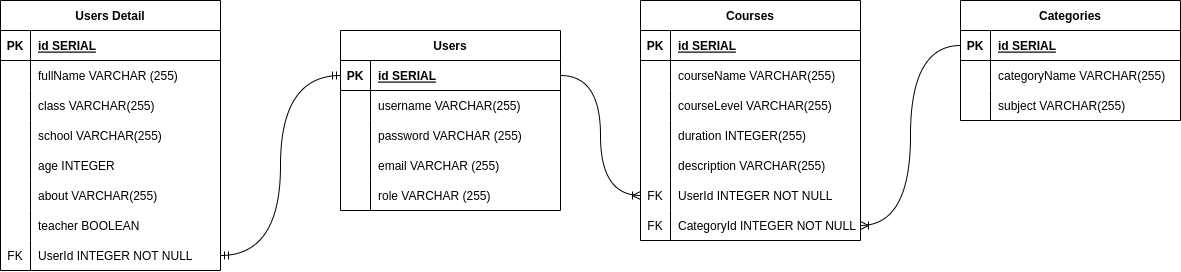

The diagram above was exported from draw.io. Its source (the exported page's mxGraphModel, read from the mxfile embedded in the PNG):
<mxGraphModel dx="1457" dy="768" grid="1" gridSize="10" guides="1" tooltips="1" connect="1" arrows="1" fold="1" page="1" pageScale="1" pageWidth="1600" pageHeight="900" math="0" shadow="0">
  <root>
    <mxCell id="0" />
    <mxCell id="1" parent="0" />
    <mxCell id="2" value="Users" style="shape=table;startSize=30;container=1;collapsible=1;childLayout=tableLayout;fixedRows=1;rowLines=0;fontStyle=1;align=center;resizeLast=1;" vertex="1" parent="1">
      <mxGeometry x="410" y="300" width="220" height="180.0000000000001" as="geometry" />
    </mxCell>
    <mxCell id="3" value="" style="shape=tableRow;horizontal=0;startSize=0;swimlaneHead=0;swimlaneBody=0;fillColor=none;collapsible=0;dropTarget=0;points=[[0,0.5],[1,0.5]];portConstraint=eastwest;top=0;left=0;right=0;bottom=1;" vertex="1" parent="2">
      <mxGeometry y="30" width="220" height="30" as="geometry" />
    </mxCell>
    <mxCell id="4" value="PK" style="shape=partialRectangle;connectable=0;fillColor=none;top=0;left=0;bottom=0;right=0;fontStyle=1;overflow=hidden;" vertex="1" parent="3">
      <mxGeometry width="30" height="30" as="geometry">
        <mxRectangle width="30" height="30" as="alternateBounds" />
      </mxGeometry>
    </mxCell>
    <mxCell id="5" value="id SERIAL" style="shape=partialRectangle;connectable=0;fillColor=none;top=0;left=0;bottom=0;right=0;align=left;spacingLeft=6;fontStyle=5;overflow=hidden;" vertex="1" parent="3">
      <mxGeometry x="30" width="190" height="30" as="geometry">
        <mxRectangle width="190" height="30" as="alternateBounds" />
      </mxGeometry>
    </mxCell>
    <mxCell id="6" value="" style="shape=tableRow;horizontal=0;startSize=0;swimlaneHead=0;swimlaneBody=0;fillColor=none;collapsible=0;dropTarget=0;points=[[0,0.5],[1,0.5]];portConstraint=eastwest;top=0;left=0;right=0;bottom=0;" vertex="1" parent="2">
      <mxGeometry y="60" width="220" height="30" as="geometry" />
    </mxCell>
    <mxCell id="7" value="" style="shape=partialRectangle;connectable=0;fillColor=none;top=0;left=0;bottom=0;right=0;editable=1;overflow=hidden;" vertex="1" parent="6">
      <mxGeometry width="30" height="30" as="geometry">
        <mxRectangle width="30" height="30" as="alternateBounds" />
      </mxGeometry>
    </mxCell>
    <mxCell id="8" value="username VARCHAR(255)" style="shape=partialRectangle;connectable=0;fillColor=none;top=0;left=0;bottom=0;right=0;align=left;spacingLeft=6;overflow=hidden;" vertex="1" parent="6">
      <mxGeometry x="30" width="190" height="30" as="geometry">
        <mxRectangle width="190" height="30" as="alternateBounds" />
      </mxGeometry>
    </mxCell>
    <mxCell id="9" value="" style="shape=tableRow;horizontal=0;startSize=0;swimlaneHead=0;swimlaneBody=0;fillColor=none;collapsible=0;dropTarget=0;points=[[0,0.5],[1,0.5]];portConstraint=eastwest;top=0;left=0;right=0;bottom=0;" vertex="1" parent="2">
      <mxGeometry y="90" width="220" height="30" as="geometry" />
    </mxCell>
    <mxCell id="10" value="" style="shape=partialRectangle;connectable=0;fillColor=none;top=0;left=0;bottom=0;right=0;editable=1;overflow=hidden;" vertex="1" parent="9">
      <mxGeometry width="30" height="30" as="geometry">
        <mxRectangle width="30" height="30" as="alternateBounds" />
      </mxGeometry>
    </mxCell>
    <mxCell id="11" value="password VARCHAR (255)" style="shape=partialRectangle;connectable=0;fillColor=none;top=0;left=0;bottom=0;right=0;align=left;spacingLeft=6;overflow=hidden;" vertex="1" parent="9">
      <mxGeometry x="30" width="190" height="30" as="geometry">
        <mxRectangle width="190" height="30" as="alternateBounds" />
      </mxGeometry>
    </mxCell>
    <mxCell id="12" value="" style="shape=tableRow;horizontal=0;startSize=0;swimlaneHead=0;swimlaneBody=0;fillColor=none;collapsible=0;dropTarget=0;points=[[0,0.5],[1,0.5]];portConstraint=eastwest;top=0;left=0;right=0;bottom=0;" vertex="1" parent="2">
      <mxGeometry y="120" width="220" height="30" as="geometry" />
    </mxCell>
    <mxCell id="13" value="" style="shape=partialRectangle;connectable=0;fillColor=none;top=0;left=0;bottom=0;right=0;editable=1;overflow=hidden;" vertex="1" parent="12">
      <mxGeometry width="30" height="30" as="geometry">
        <mxRectangle width="30" height="30" as="alternateBounds" />
      </mxGeometry>
    </mxCell>
    <mxCell id="14" value="email VARCHAR (255)" style="shape=partialRectangle;connectable=0;fillColor=none;top=0;left=0;bottom=0;right=0;align=left;spacingLeft=6;overflow=hidden;" vertex="1" parent="12">
      <mxGeometry x="30" width="190" height="30" as="geometry">
        <mxRectangle width="190" height="30" as="alternateBounds" />
      </mxGeometry>
    </mxCell>
    <mxCell id="15" value="" style="shape=tableRow;horizontal=0;startSize=0;swimlaneHead=0;swimlaneBody=0;fillColor=none;collapsible=0;dropTarget=0;points=[[0,0.5],[1,0.5]];portConstraint=eastwest;top=0;left=0;right=0;bottom=0;" vertex="1" parent="2">
      <mxGeometry y="150" width="220" height="30" as="geometry" />
    </mxCell>
    <mxCell id="16" value="" style="shape=partialRectangle;connectable=0;fillColor=none;top=0;left=0;bottom=0;right=0;editable=1;overflow=hidden;" vertex="1" parent="15">
      <mxGeometry width="30" height="30" as="geometry">
        <mxRectangle width="30" height="30" as="alternateBounds" />
      </mxGeometry>
    </mxCell>
    <mxCell id="17" value="role VARCHAR (255)" style="shape=partialRectangle;connectable=0;fillColor=none;top=0;left=0;bottom=0;right=0;align=left;spacingLeft=6;overflow=hidden;" vertex="1" parent="15">
      <mxGeometry x="30" width="190" height="30" as="geometry">
        <mxRectangle width="190" height="30" as="alternateBounds" />
      </mxGeometry>
    </mxCell>
    <mxCell id="18" value="Users Detail" style="shape=table;startSize=30;container=1;collapsible=1;childLayout=tableLayout;fixedRows=1;rowLines=0;fontStyle=1;align=center;resizeLast=1;" vertex="1" parent="1">
      <mxGeometry x="70" y="270" width="220" height="270.0000000000001" as="geometry" />
    </mxCell>
    <mxCell id="19" value="" style="shape=tableRow;horizontal=0;startSize=0;swimlaneHead=0;swimlaneBody=0;fillColor=none;collapsible=0;dropTarget=0;points=[[0,0.5],[1,0.5]];portConstraint=eastwest;top=0;left=0;right=0;bottom=1;" vertex="1" parent="18">
      <mxGeometry y="30" width="220" height="30" as="geometry" />
    </mxCell>
    <mxCell id="20" value="PK" style="shape=partialRectangle;connectable=0;fillColor=none;top=0;left=0;bottom=0;right=0;fontStyle=1;overflow=hidden;" vertex="1" parent="19">
      <mxGeometry width="30" height="30" as="geometry">
        <mxRectangle width="30" height="30" as="alternateBounds" />
      </mxGeometry>
    </mxCell>
    <mxCell id="21" value="id SERIAL" style="shape=partialRectangle;connectable=0;fillColor=none;top=0;left=0;bottom=0;right=0;align=left;spacingLeft=6;fontStyle=5;overflow=hidden;" vertex="1" parent="19">
      <mxGeometry x="30" width="190" height="30" as="geometry">
        <mxRectangle width="190" height="30" as="alternateBounds" />
      </mxGeometry>
    </mxCell>
    <mxCell id="22" value="" style="shape=tableRow;horizontal=0;startSize=0;swimlaneHead=0;swimlaneBody=0;fillColor=none;collapsible=0;dropTarget=0;points=[[0,0.5],[1,0.5]];portConstraint=eastwest;top=0;left=0;right=0;bottom=0;" vertex="1" parent="18">
      <mxGeometry y="60" width="220" height="30" as="geometry" />
    </mxCell>
    <mxCell id="23" value="" style="shape=partialRectangle;connectable=0;fillColor=none;top=0;left=0;bottom=0;right=0;editable=1;overflow=hidden;" vertex="1" parent="22">
      <mxGeometry width="30" height="30" as="geometry">
        <mxRectangle width="30" height="30" as="alternateBounds" />
      </mxGeometry>
    </mxCell>
    <mxCell id="24" value="fullName VARCHAR (255)" style="shape=partialRectangle;connectable=0;fillColor=none;top=0;left=0;bottom=0;right=0;align=left;spacingLeft=6;overflow=hidden;" vertex="1" parent="22">
      <mxGeometry x="30" width="190" height="30" as="geometry">
        <mxRectangle width="190" height="30" as="alternateBounds" />
      </mxGeometry>
    </mxCell>
    <mxCell id="25" value="" style="shape=tableRow;horizontal=0;startSize=0;swimlaneHead=0;swimlaneBody=0;fillColor=none;collapsible=0;dropTarget=0;points=[[0,0.5],[1,0.5]];portConstraint=eastwest;top=0;left=0;right=0;bottom=0;" vertex="1" parent="18">
      <mxGeometry y="90" width="220" height="30" as="geometry" />
    </mxCell>
    <mxCell id="26" value="" style="shape=partialRectangle;connectable=0;fillColor=none;top=0;left=0;bottom=0;right=0;editable=1;overflow=hidden;" vertex="1" parent="25">
      <mxGeometry width="30" height="30" as="geometry">
        <mxRectangle width="30" height="30" as="alternateBounds" />
      </mxGeometry>
    </mxCell>
    <mxCell id="27" value="class VARCHAR(255)" style="shape=partialRectangle;connectable=0;fillColor=none;top=0;left=0;bottom=0;right=0;align=left;spacingLeft=6;overflow=hidden;" vertex="1" parent="25">
      <mxGeometry x="30" width="190" height="30" as="geometry">
        <mxRectangle width="190" height="30" as="alternateBounds" />
      </mxGeometry>
    </mxCell>
    <mxCell id="28" value="" style="shape=tableRow;horizontal=0;startSize=0;swimlaneHead=0;swimlaneBody=0;fillColor=none;collapsible=0;dropTarget=0;points=[[0,0.5],[1,0.5]];portConstraint=eastwest;top=0;left=0;right=0;bottom=0;" vertex="1" parent="18">
      <mxGeometry y="120" width="220" height="30" as="geometry" />
    </mxCell>
    <mxCell id="29" value="" style="shape=partialRectangle;connectable=0;fillColor=none;top=0;left=0;bottom=0;right=0;editable=1;overflow=hidden;" vertex="1" parent="28">
      <mxGeometry width="30" height="30" as="geometry">
        <mxRectangle width="30" height="30" as="alternateBounds" />
      </mxGeometry>
    </mxCell>
    <mxCell id="30" value="school VARCHAR(255)" style="shape=partialRectangle;connectable=0;fillColor=none;top=0;left=0;bottom=0;right=0;align=left;spacingLeft=6;overflow=hidden;" vertex="1" parent="28">
      <mxGeometry x="30" width="190" height="30" as="geometry">
        <mxRectangle width="190" height="30" as="alternateBounds" />
      </mxGeometry>
    </mxCell>
    <mxCell id="31" value="" style="shape=tableRow;horizontal=0;startSize=0;swimlaneHead=0;swimlaneBody=0;fillColor=none;collapsible=0;dropTarget=0;points=[[0,0.5],[1,0.5]];portConstraint=eastwest;top=0;left=0;right=0;bottom=0;" vertex="1" parent="18">
      <mxGeometry y="150" width="220" height="30" as="geometry" />
    </mxCell>
    <mxCell id="32" value="" style="shape=partialRectangle;connectable=0;fillColor=none;top=0;left=0;bottom=0;right=0;editable=1;overflow=hidden;" vertex="1" parent="31">
      <mxGeometry width="30" height="30" as="geometry">
        <mxRectangle width="30" height="30" as="alternateBounds" />
      </mxGeometry>
    </mxCell>
    <mxCell id="33" value="age INTEGER" style="shape=partialRectangle;connectable=0;fillColor=none;top=0;left=0;bottom=0;right=0;align=left;spacingLeft=6;overflow=hidden;" vertex="1" parent="31">
      <mxGeometry x="30" width="190" height="30" as="geometry">
        <mxRectangle width="190" height="30" as="alternateBounds" />
      </mxGeometry>
    </mxCell>
    <mxCell id="34" value="" style="shape=tableRow;horizontal=0;startSize=0;swimlaneHead=0;swimlaneBody=0;fillColor=none;collapsible=0;dropTarget=0;points=[[0,0.5],[1,0.5]];portConstraint=eastwest;top=0;left=0;right=0;bottom=0;" vertex="1" parent="18">
      <mxGeometry y="180" width="220" height="30" as="geometry" />
    </mxCell>
    <mxCell id="35" value="" style="shape=partialRectangle;connectable=0;fillColor=none;top=0;left=0;bottom=0;right=0;editable=1;overflow=hidden;" vertex="1" parent="34">
      <mxGeometry width="30" height="30" as="geometry">
        <mxRectangle width="30" height="30" as="alternateBounds" />
      </mxGeometry>
    </mxCell>
    <mxCell id="36" value="about VARCHAR(255)" style="shape=partialRectangle;connectable=0;fillColor=none;top=0;left=0;bottom=0;right=0;align=left;spacingLeft=6;overflow=hidden;" vertex="1" parent="34">
      <mxGeometry x="30" width="190" height="30" as="geometry">
        <mxRectangle width="190" height="30" as="alternateBounds" />
      </mxGeometry>
    </mxCell>
    <mxCell id="37" value="" style="shape=tableRow;horizontal=0;startSize=0;swimlaneHead=0;swimlaneBody=0;fillColor=none;collapsible=0;dropTarget=0;points=[[0,0.5],[1,0.5]];portConstraint=eastwest;top=0;left=0;right=0;bottom=0;" vertex="1" parent="18">
      <mxGeometry y="210" width="220" height="30" as="geometry" />
    </mxCell>
    <mxCell id="38" value="" style="shape=partialRectangle;connectable=0;fillColor=none;top=0;left=0;bottom=0;right=0;editable=1;overflow=hidden;" vertex="1" parent="37">
      <mxGeometry width="30" height="30" as="geometry">
        <mxRectangle width="30" height="30" as="alternateBounds" />
      </mxGeometry>
    </mxCell>
    <mxCell id="39" value="teacher BOOLEAN" style="shape=partialRectangle;connectable=0;fillColor=none;top=0;left=0;bottom=0;right=0;align=left;spacingLeft=6;overflow=hidden;" vertex="1" parent="37">
      <mxGeometry x="30" width="190" height="30" as="geometry">
        <mxRectangle width="190" height="30" as="alternateBounds" />
      </mxGeometry>
    </mxCell>
    <mxCell id="40" value="" style="shape=tableRow;horizontal=0;startSize=0;swimlaneHead=0;swimlaneBody=0;fillColor=none;collapsible=0;dropTarget=0;points=[[0,0.5],[1,0.5]];portConstraint=eastwest;top=0;left=0;right=0;bottom=0;" vertex="1" parent="18">
      <mxGeometry y="240" width="220" height="30" as="geometry" />
    </mxCell>
    <mxCell id="41" value="FK" style="shape=partialRectangle;connectable=0;fillColor=none;top=0;left=0;bottom=0;right=0;editable=1;overflow=hidden;" vertex="1" parent="40">
      <mxGeometry width="30" height="30" as="geometry">
        <mxRectangle width="30" height="30" as="alternateBounds" />
      </mxGeometry>
    </mxCell>
    <mxCell id="42" value="UserId INTEGER NOT NULL" style="shape=partialRectangle;connectable=0;fillColor=none;top=0;left=0;bottom=0;right=0;align=left;spacingLeft=6;overflow=hidden;" vertex="1" parent="40">
      <mxGeometry x="30" width="190" height="30" as="geometry">
        <mxRectangle width="190" height="30" as="alternateBounds" />
      </mxGeometry>
    </mxCell>
    <mxCell id="43" style="edgeStyle=orthogonalEdgeStyle;rounded=0;orthogonalLoop=1;jettySize=auto;html=1;entryX=1;entryY=0.5;entryDx=0;entryDy=0;startArrow=ERmandOne;startFill=0;endArrow=ERmandOne;endFill=0;curved=1;" edge="1" source="3" target="40" parent="1">
      <mxGeometry relative="1" as="geometry" />
    </mxCell>
    <mxCell id="44" value="Courses" style="shape=table;startSize=30;container=1;collapsible=1;childLayout=tableLayout;fixedRows=1;rowLines=0;fontStyle=1;align=center;resizeLast=1;" vertex="1" parent="1">
      <mxGeometry x="710" y="270" width="220" height="240.0000000000001" as="geometry" />
    </mxCell>
    <mxCell id="45" value="" style="shape=tableRow;horizontal=0;startSize=0;swimlaneHead=0;swimlaneBody=0;fillColor=none;collapsible=0;dropTarget=0;points=[[0,0.5],[1,0.5]];portConstraint=eastwest;top=0;left=0;right=0;bottom=1;" vertex="1" parent="44">
      <mxGeometry y="30" width="220" height="30" as="geometry" />
    </mxCell>
    <mxCell id="46" value="PK" style="shape=partialRectangle;connectable=0;fillColor=none;top=0;left=0;bottom=0;right=0;fontStyle=1;overflow=hidden;" vertex="1" parent="45">
      <mxGeometry width="30" height="30" as="geometry">
        <mxRectangle width="30" height="30" as="alternateBounds" />
      </mxGeometry>
    </mxCell>
    <mxCell id="47" value="id SERIAL" style="shape=partialRectangle;connectable=0;fillColor=none;top=0;left=0;bottom=0;right=0;align=left;spacingLeft=6;fontStyle=5;overflow=hidden;" vertex="1" parent="45">
      <mxGeometry x="30" width="190" height="30" as="geometry">
        <mxRectangle width="190" height="30" as="alternateBounds" />
      </mxGeometry>
    </mxCell>
    <mxCell id="48" value="" style="shape=tableRow;horizontal=0;startSize=0;swimlaneHead=0;swimlaneBody=0;fillColor=none;collapsible=0;dropTarget=0;points=[[0,0.5],[1,0.5]];portConstraint=eastwest;top=0;left=0;right=0;bottom=0;" vertex="1" parent="44">
      <mxGeometry y="60" width="220" height="30" as="geometry" />
    </mxCell>
    <mxCell id="49" value="" style="shape=partialRectangle;connectable=0;fillColor=none;top=0;left=0;bottom=0;right=0;editable=1;overflow=hidden;" vertex="1" parent="48">
      <mxGeometry width="30" height="30" as="geometry">
        <mxRectangle width="30" height="30" as="alternateBounds" />
      </mxGeometry>
    </mxCell>
    <mxCell id="50" value="courseName VARCHAR(255)" style="shape=partialRectangle;connectable=0;fillColor=none;top=0;left=0;bottom=0;right=0;align=left;spacingLeft=6;overflow=hidden;" vertex="1" parent="48">
      <mxGeometry x="30" width="190" height="30" as="geometry">
        <mxRectangle width="190" height="30" as="alternateBounds" />
      </mxGeometry>
    </mxCell>
    <mxCell id="51" value="" style="shape=tableRow;horizontal=0;startSize=0;swimlaneHead=0;swimlaneBody=0;fillColor=none;collapsible=0;dropTarget=0;points=[[0,0.5],[1,0.5]];portConstraint=eastwest;top=0;left=0;right=0;bottom=0;" vertex="1" parent="44">
      <mxGeometry y="90" width="220" height="30" as="geometry" />
    </mxCell>
    <mxCell id="52" value="" style="shape=partialRectangle;connectable=0;fillColor=none;top=0;left=0;bottom=0;right=0;editable=1;overflow=hidden;" vertex="1" parent="51">
      <mxGeometry width="30" height="30" as="geometry">
        <mxRectangle width="30" height="30" as="alternateBounds" />
      </mxGeometry>
    </mxCell>
    <mxCell id="53" value="courseLevel VARCHAR(255)" style="shape=partialRectangle;connectable=0;fillColor=none;top=0;left=0;bottom=0;right=0;align=left;spacingLeft=6;overflow=hidden;" vertex="1" parent="51">
      <mxGeometry x="30" width="190" height="30" as="geometry">
        <mxRectangle width="190" height="30" as="alternateBounds" />
      </mxGeometry>
    </mxCell>
    <mxCell id="54" value="" style="shape=tableRow;horizontal=0;startSize=0;swimlaneHead=0;swimlaneBody=0;fillColor=none;collapsible=0;dropTarget=0;points=[[0,0.5],[1,0.5]];portConstraint=eastwest;top=0;left=0;right=0;bottom=0;" vertex="1" parent="44">
      <mxGeometry y="120" width="220" height="30" as="geometry" />
    </mxCell>
    <mxCell id="55" value="" style="shape=partialRectangle;connectable=0;fillColor=none;top=0;left=0;bottom=0;right=0;editable=1;overflow=hidden;" vertex="1" parent="54">
      <mxGeometry width="30" height="30" as="geometry">
        <mxRectangle width="30" height="30" as="alternateBounds" />
      </mxGeometry>
    </mxCell>
    <mxCell id="56" value="duration INTEGER(255)" style="shape=partialRectangle;connectable=0;fillColor=none;top=0;left=0;bottom=0;right=0;align=left;spacingLeft=6;overflow=hidden;" vertex="1" parent="54">
      <mxGeometry x="30" width="190" height="30" as="geometry">
        <mxRectangle width="190" height="30" as="alternateBounds" />
      </mxGeometry>
    </mxCell>
    <mxCell id="57" value="" style="shape=tableRow;horizontal=0;startSize=0;swimlaneHead=0;swimlaneBody=0;fillColor=none;collapsible=0;dropTarget=0;points=[[0,0.5],[1,0.5]];portConstraint=eastwest;top=0;left=0;right=0;bottom=0;" vertex="1" parent="44">
      <mxGeometry y="150" width="220" height="30" as="geometry" />
    </mxCell>
    <mxCell id="58" value="" style="shape=partialRectangle;connectable=0;fillColor=none;top=0;left=0;bottom=0;right=0;editable=1;overflow=hidden;" vertex="1" parent="57">
      <mxGeometry width="30" height="30" as="geometry">
        <mxRectangle width="30" height="30" as="alternateBounds" />
      </mxGeometry>
    </mxCell>
    <mxCell id="59" value="description VARCHAR(255)" style="shape=partialRectangle;connectable=0;fillColor=none;top=0;left=0;bottom=0;right=0;align=left;spacingLeft=6;overflow=hidden;" vertex="1" parent="57">
      <mxGeometry x="30" width="190" height="30" as="geometry">
        <mxRectangle width="190" height="30" as="alternateBounds" />
      </mxGeometry>
    </mxCell>
    <mxCell id="60" value="" style="shape=tableRow;horizontal=0;startSize=0;swimlaneHead=0;swimlaneBody=0;fillColor=none;collapsible=0;dropTarget=0;points=[[0,0.5],[1,0.5]];portConstraint=eastwest;top=0;left=0;right=0;bottom=0;" vertex="1" parent="44">
      <mxGeometry y="180" width="220" height="30" as="geometry" />
    </mxCell>
    <mxCell id="61" value="FK" style="shape=partialRectangle;connectable=0;fillColor=none;top=0;left=0;bottom=0;right=0;editable=1;overflow=hidden;" vertex="1" parent="60">
      <mxGeometry width="30" height="30" as="geometry">
        <mxRectangle width="30" height="30" as="alternateBounds" />
      </mxGeometry>
    </mxCell>
    <mxCell id="62" value="UserId INTEGER NOT NULL" style="shape=partialRectangle;connectable=0;fillColor=none;top=0;left=0;bottom=0;right=0;align=left;spacingLeft=6;overflow=hidden;" vertex="1" parent="60">
      <mxGeometry x="30" width="190" height="30" as="geometry">
        <mxRectangle width="190" height="30" as="alternateBounds" />
      </mxGeometry>
    </mxCell>
    <mxCell id="63" value="" style="shape=tableRow;horizontal=0;startSize=0;swimlaneHead=0;swimlaneBody=0;fillColor=none;collapsible=0;dropTarget=0;points=[[0,0.5],[1,0.5]];portConstraint=eastwest;top=0;left=0;right=0;bottom=0;" vertex="1" parent="44">
      <mxGeometry y="210" width="220" height="30" as="geometry" />
    </mxCell>
    <mxCell id="64" value="FK" style="shape=partialRectangle;connectable=0;fillColor=none;top=0;left=0;bottom=0;right=0;editable=1;overflow=hidden;" vertex="1" parent="63">
      <mxGeometry width="30" height="30" as="geometry">
        <mxRectangle width="30" height="30" as="alternateBounds" />
      </mxGeometry>
    </mxCell>
    <mxCell id="65" value="CategoryId INTEGER NOT NULL" style="shape=partialRectangle;connectable=0;fillColor=none;top=0;left=0;bottom=0;right=0;align=left;spacingLeft=6;overflow=hidden;" vertex="1" parent="63">
      <mxGeometry x="30" width="190" height="30" as="geometry">
        <mxRectangle width="190" height="30" as="alternateBounds" />
      </mxGeometry>
    </mxCell>
    <mxCell id="66" value="Categories" style="shape=table;startSize=30;container=1;collapsible=1;childLayout=tableLayout;fixedRows=1;rowLines=0;fontStyle=1;align=center;resizeLast=1;" vertex="1" parent="1">
      <mxGeometry x="1030" y="270" width="220" height="120.00000000000011" as="geometry" />
    </mxCell>
    <mxCell id="67" value="" style="shape=tableRow;horizontal=0;startSize=0;swimlaneHead=0;swimlaneBody=0;fillColor=none;collapsible=0;dropTarget=0;points=[[0,0.5],[1,0.5]];portConstraint=eastwest;top=0;left=0;right=0;bottom=1;" vertex="1" parent="66">
      <mxGeometry y="30" width="220" height="30" as="geometry" />
    </mxCell>
    <mxCell id="68" value="PK" style="shape=partialRectangle;connectable=0;fillColor=none;top=0;left=0;bottom=0;right=0;fontStyle=1;overflow=hidden;" vertex="1" parent="67">
      <mxGeometry width="30" height="30" as="geometry">
        <mxRectangle width="30" height="30" as="alternateBounds" />
      </mxGeometry>
    </mxCell>
    <mxCell id="69" value="id SERIAL" style="shape=partialRectangle;connectable=0;fillColor=none;top=0;left=0;bottom=0;right=0;align=left;spacingLeft=6;fontStyle=5;overflow=hidden;" vertex="1" parent="67">
      <mxGeometry x="30" width="190" height="30" as="geometry">
        <mxRectangle width="190" height="30" as="alternateBounds" />
      </mxGeometry>
    </mxCell>
    <mxCell id="70" value="" style="shape=tableRow;horizontal=0;startSize=0;swimlaneHead=0;swimlaneBody=0;fillColor=none;collapsible=0;dropTarget=0;points=[[0,0.5],[1,0.5]];portConstraint=eastwest;top=0;left=0;right=0;bottom=0;" vertex="1" parent="66">
      <mxGeometry y="60" width="220" height="30" as="geometry" />
    </mxCell>
    <mxCell id="71" value="" style="shape=partialRectangle;connectable=0;fillColor=none;top=0;left=0;bottom=0;right=0;editable=1;overflow=hidden;" vertex="1" parent="70">
      <mxGeometry width="30" height="30" as="geometry">
        <mxRectangle width="30" height="30" as="alternateBounds" />
      </mxGeometry>
    </mxCell>
    <mxCell id="72" value="categoryName VARCHAR(255)" style="shape=partialRectangle;connectable=0;fillColor=none;top=0;left=0;bottom=0;right=0;align=left;spacingLeft=6;overflow=hidden;" vertex="1" parent="70">
      <mxGeometry x="30" width="190" height="30" as="geometry">
        <mxRectangle width="190" height="30" as="alternateBounds" />
      </mxGeometry>
    </mxCell>
    <mxCell id="73" value="" style="shape=tableRow;horizontal=0;startSize=0;swimlaneHead=0;swimlaneBody=0;fillColor=none;collapsible=0;dropTarget=0;points=[[0,0.5],[1,0.5]];portConstraint=eastwest;top=0;left=0;right=0;bottom=0;" vertex="1" parent="66">
      <mxGeometry y="90" width="220" height="30" as="geometry" />
    </mxCell>
    <mxCell id="74" value="" style="shape=partialRectangle;connectable=0;fillColor=none;top=0;left=0;bottom=0;right=0;editable=1;overflow=hidden;" vertex="1" parent="73">
      <mxGeometry width="30" height="30" as="geometry">
        <mxRectangle width="30" height="30" as="alternateBounds" />
      </mxGeometry>
    </mxCell>
    <mxCell id="75" value="subject VARCHAR(255)" style="shape=partialRectangle;connectable=0;fillColor=none;top=0;left=0;bottom=0;right=0;align=left;spacingLeft=6;overflow=hidden;" vertex="1" parent="73">
      <mxGeometry x="30" width="190" height="30" as="geometry">
        <mxRectangle width="190" height="30" as="alternateBounds" />
      </mxGeometry>
    </mxCell>
    <mxCell id="76" style="edgeStyle=orthogonalEdgeStyle;curved=1;rounded=0;orthogonalLoop=1;jettySize=auto;html=1;entryX=0;entryY=0.5;entryDx=0;entryDy=0;startArrow=none;startFill=0;endArrow=ERoneToMany;endFill=0;" edge="1" source="3" target="60" parent="1">
      <mxGeometry relative="1" as="geometry" />
    </mxCell>
    <mxCell id="77" style="edgeStyle=orthogonalEdgeStyle;curved=1;rounded=0;orthogonalLoop=1;jettySize=auto;html=1;entryX=1;entryY=0.5;entryDx=0;entryDy=0;startArrow=none;startFill=0;endArrow=ERoneToMany;endFill=0;" edge="1" source="67" target="63" parent="1">
      <mxGeometry relative="1" as="geometry" />
    </mxCell>
  </root>
</mxGraphModel>